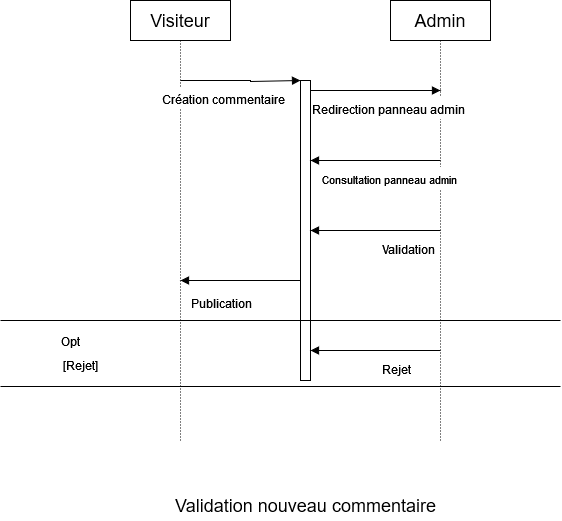

The diagram above was exported from draw.io. Its source (the exported page's mxGraphModel, read from the mxfile embedded in the PNG):
<mxGraphModel dx="926" dy="373" grid="1" gridSize="10" guides="1" tooltips="1" connect="1" arrows="1" fold="1" page="1" pageScale="1" pageWidth="827" pageHeight="1169" math="0" shadow="0">
  <root>
    <mxCell id="0" />
    <mxCell id="1" parent="0" />
    <mxCell id="54-70fmnzj5BglwQEThL-1" value="Admin" style="whiteSpace=wrap;html=1;align=center;fontSize=18;" parent="1" vertex="1">
      <mxGeometry x="550" y="40" width="100" height="40" as="geometry" />
    </mxCell>
    <mxCell id="54-70fmnzj5BglwQEThL-2" value="Visiteur" style="whiteSpace=wrap;html=1;align=center;fontSize=18;" parent="1" vertex="1">
      <mxGeometry x="290" y="40" width="100" height="40" as="geometry" />
    </mxCell>
    <mxCell id="54-70fmnzj5BglwQEThL-3" value="" style="endArrow=none;html=1;rounded=0;dashed=1;dashPattern=1 2;fontSize=18;exitX=0.5;exitY=1;exitDx=0;exitDy=0;" parent="1" source="54-70fmnzj5BglwQEThL-1" edge="1">
      <mxGeometry relative="1" as="geometry">
        <mxPoint x="720" y="200" as="sourcePoint" />
        <mxPoint x="600" y="480" as="targetPoint" />
        <Array as="points">
          <mxPoint x="600" y="230" />
        </Array>
      </mxGeometry>
    </mxCell>
    <mxCell id="54-70fmnzj5BglwQEThL-5" value="" style="endArrow=none;html=1;rounded=0;dashed=1;dashPattern=1 2;fontSize=18;exitX=0.5;exitY=1;exitDx=0;exitDy=0;" parent="1" source="54-70fmnzj5BglwQEThL-2" edge="1">
      <mxGeometry relative="1" as="geometry">
        <mxPoint x="70" y="90" as="sourcePoint" />
        <mxPoint x="340" y="480" as="targetPoint" />
      </mxGeometry>
    </mxCell>
    <mxCell id="54-70fmnzj5BglwQEThL-10" value="" style="html=1;points=[];perimeter=orthogonalPerimeter;fontSize=12;" parent="1" vertex="1">
      <mxGeometry x="460" y="120" width="10" height="300" as="geometry" />
    </mxCell>
    <mxCell id="54-70fmnzj5BglwQEThL-7" value="&lt;font style=&quot;font-size: 12px;&quot;&gt;Création commentaire&lt;/font&gt;" style="endArrow=block;endFill=1;html=1;edgeStyle=orthogonalEdgeStyle;align=left;verticalAlign=top;rounded=0;fontSize=18;entryX=0;entryY=0;entryDx=0;entryDy=0;entryPerimeter=0;" parent="1" edge="1" target="54-70fmnzj5BglwQEThL-10">
      <mxGeometry x="-1" y="-20" relative="1" as="geometry">
        <mxPoint x="340" y="120" as="sourcePoint" />
        <mxPoint x="450" y="120" as="targetPoint" />
        <mxPoint x="-20" y="-20" as="offset" />
        <Array as="points">
          <mxPoint x="410" y="120" />
          <mxPoint x="410" y="121" />
        </Array>
      </mxGeometry>
    </mxCell>
    <mxCell id="54-70fmnzj5BglwQEThL-11" value="" style="endArrow=none;html=1;rounded=0;fontSize=12;" parent="1" edge="1">
      <mxGeometry relative="1" as="geometry">
        <mxPoint x="160" y="360" as="sourcePoint" />
        <mxPoint x="720" y="360" as="targetPoint" />
      </mxGeometry>
    </mxCell>
    <mxCell id="54-70fmnzj5BglwQEThL-12" value="Opt" style="text;html=1;strokeColor=none;fillColor=none;align=center;verticalAlign=middle;whiteSpace=wrap;rounded=0;fontSize=12;" parent="1" vertex="1">
      <mxGeometry x="200" y="366" width="60" height="30" as="geometry" />
    </mxCell>
    <mxCell id="54-70fmnzj5BglwQEThL-13" value="[Rejet]" style="text;html=1;strokeColor=none;fillColor=none;align=center;verticalAlign=middle;whiteSpace=wrap;rounded=0;fontSize=12;" parent="1" vertex="1">
      <mxGeometry x="210" y="390" width="60" height="30" as="geometry" />
    </mxCell>
    <mxCell id="54-70fmnzj5BglwQEThL-15" value="" style="endArrow=none;html=1;rounded=0;fontSize=12;" parent="1" edge="1">
      <mxGeometry relative="1" as="geometry">
        <mxPoint x="160" y="426" as="sourcePoint" />
        <mxPoint x="720" y="426" as="targetPoint" />
      </mxGeometry>
    </mxCell>
    <mxCell id="54-70fmnzj5BglwQEThL-16" value="&lt;font style=&quot;font-size: 12px;&quot;&gt;Rejet&lt;/font&gt;" style="endArrow=block;endFill=1;html=1;edgeStyle=orthogonalEdgeStyle;align=left;verticalAlign=top;rounded=0;fontSize=18;" parent="1" edge="1">
      <mxGeometry x="-0.0714" relative="1" as="geometry">
        <mxPoint x="600" y="390" as="sourcePoint" />
        <mxPoint x="470" y="390" as="targetPoint" />
        <mxPoint as="offset" />
      </mxGeometry>
    </mxCell>
    <mxCell id="54-70fmnzj5BglwQEThL-17" value="&lt;font style=&quot;font-size: 12px;&quot;&gt;Validation&lt;/font&gt;" style="endArrow=block;endFill=1;html=1;edgeStyle=orthogonalEdgeStyle;align=left;verticalAlign=top;rounded=0;fontSize=18;" parent="1" edge="1">
      <mxGeometry x="-0.0714" relative="1" as="geometry">
        <mxPoint x="600" y="270" as="sourcePoint" />
        <mxPoint x="470" y="270" as="targetPoint" />
        <mxPoint as="offset" />
      </mxGeometry>
    </mxCell>
    <mxCell id="54-70fmnzj5BglwQEThL-18" value="&lt;font style=&quot;font-size: 11px;&quot;&gt;Consultation panneau admin&lt;/font&gt;" style="endArrow=block;endFill=1;html=1;edgeStyle=orthogonalEdgeStyle;align=left;verticalAlign=top;rounded=0;fontSize=18;" parent="1" edge="1">
      <mxGeometry x="0.8462" relative="1" as="geometry">
        <mxPoint x="600" y="200" as="sourcePoint" />
        <mxPoint x="470" y="200" as="targetPoint" />
        <mxPoint as="offset" />
      </mxGeometry>
    </mxCell>
    <mxCell id="54-70fmnzj5BglwQEThL-19" value="&lt;font style=&quot;font-size: 12px;&quot;&gt;Publication&lt;/font&gt;" style="endArrow=block;endFill=1;html=1;edgeStyle=orthogonalEdgeStyle;align=left;verticalAlign=top;rounded=0;fontSize=18;" parent="1" edge="1">
      <mxGeometry x="0.8571" y="4" relative="1" as="geometry">
        <mxPoint x="460" y="320" as="sourcePoint" />
        <mxPoint x="340" y="320" as="targetPoint" />
        <mxPoint as="offset" />
      </mxGeometry>
    </mxCell>
    <mxCell id="JEFVljtvaNfSLcDlF431-1" value="&lt;font style=&quot;font-size: 12px;&quot;&gt;Redirection panneau admin&lt;/font&gt;" style="endArrow=block;endFill=1;html=1;edgeStyle=orthogonalEdgeStyle;align=left;verticalAlign=top;rounded=0;fontSize=18;" parent="1" edge="1">
      <mxGeometry x="-1" relative="1" as="geometry">
        <mxPoint x="470" y="130" as="sourcePoint" />
        <mxPoint x="600" y="130" as="targetPoint" />
        <mxPoint as="offset" />
      </mxGeometry>
    </mxCell>
    <mxCell id="AlCKdRqBMNHnxe9hWnHD-1" value="&lt;font style=&quot;font-size: 18px;&quot;&gt;Validation nouveau commentaire&lt;/font&gt;" style="text;html=1;strokeColor=none;fillColor=none;align=center;verticalAlign=middle;whiteSpace=wrap;rounded=0;" vertex="1" parent="1">
      <mxGeometry x="317.5" y="530" width="295" height="30" as="geometry" />
    </mxCell>
  </root>
</mxGraphModel>